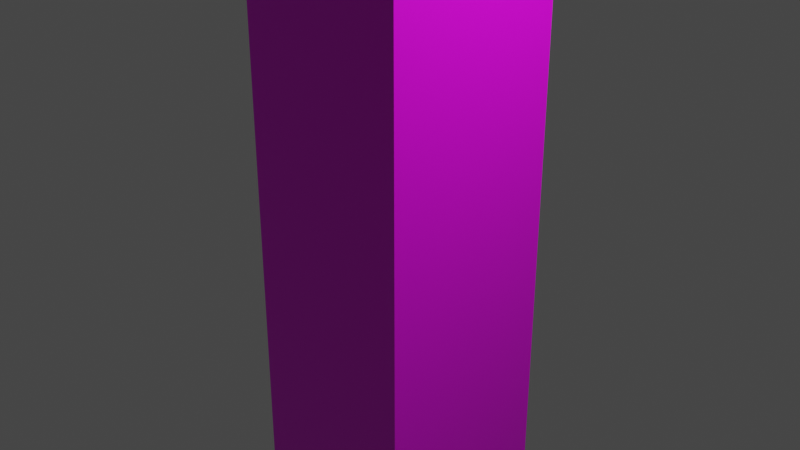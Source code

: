 # Source: scyscraper_001.blend  (saved by Blender 2.93.21; exported with 4.5.12 LTS)
import bpy
from mathutils import Matrix  # noqa: F401  (used for matrix-valued properties, if any)

bpy.ops.wm.read_factory_settings(use_empty=True)
scene = bpy.context.scene
scene.name = 'Scene'

# ---- collections
col_collection = bpy.data.collections.new('Collection'); scene.collection.children.link(col_collection)

# ---- images (referenced by path relative to the original .blend; pixels are not part of the script)
import os
ASSET_DIR = os.environ.get("B2B_ASSET_DIR", "")  # directory of the original .blend (textures are referenced by path, not embedded)
HERE = os.path.dirname(os.path.abspath(__file__))  # packed textures are extracted next to this script under _unpacked/

def load_image(name, relpath, width, height, colorspace="sRGB"):
    """Load a texture the original file referenced (path relative to the .blend, or extracted next to this script)."""
    p = next((c for c in (os.path.join(HERE, relpath), os.path.join(ASSET_DIR, relpath)) if relpath and os.path.exists(c)), "")
    if p:
        img = bpy.data.images.load(p, check_existing=True)
        img.name = name
    else:  # same state as the original file: an image datablock whose file is absent (Cycles renders it pink)
        img = bpy.data.images.new(name, width, height)
        img.source = "FILE"
        img.filepath = "//" + (relpath or name)
    img.colorspace_settings.name = colorspace
    return img
img_building_conspept_art_1_kopio_png = load_image('Building Conspept art 1 kopio.png', 'Building Conspept art 1 kopio.png', 1024, 1024, 'sRGB')

# ---- materials (node trees are filled in below, after node groups)
mat_material = bpy.data.materials.new('Material')
mat_material.alpha_threshold = 0.0
mat_material.use_transparent_shadow = False
mat_material.line_color = (0.0, 0.0, 0.0, 1.0)

# ---- material node trees
mat_material.use_nodes = True; mat_material.node_tree.nodes.clear()
_N = mat_material.node_tree.nodes; _L = mat_material.node_tree.links
n0 = _N.new('ShaderNodeOutputMaterial'); n0.name = 'Material Output'; n0.location = (300, 300)
n1 = _N.new('ShaderNodeBsdfPrincipled'); n1.name = 'Principled BSDF'; n1.location = (10, 300)
n1.distribution = 'GGX'
n1.subsurface_method = 'BURLEY'
n1.inputs[2].default_value = 0.4
n1.inputs[3].default_value = 1.45
n1.inputs[27].default_value = (0.0, 0.0, 0.0, 1.0)
n1.inputs[28].default_value = 1.0
n2 = _N.new('ShaderNodeTexImage'); n2.name = 'Image Texture'; n2.location = (-280, 280)
n2.image = img_building_conspept_art_1_kopio_png
_L.new(n1.outputs[0], n0.inputs[0])
_L.new(n2.outputs[0], n1.inputs[0])
n0.is_active_output = True

# ---- world
world_world = bpy.data.worlds.new('World'); scene.world = world_world
world_world.use_nodes = True; world_world.node_tree.nodes.clear()
_N = world_world.node_tree.nodes; _L = world_world.node_tree.links
n0 = _N.new('ShaderNodeOutputWorld'); n0.name = 'World Output'; n0.location = (300, 300)
n1 = _N.new('ShaderNodeBackground'); n1.name = 'Background'; n1.location = (10, 300)
n1.inputs[0].default_value = (0.05088, 0.05088, 0.05088, 1.0)
_L.new(n1.outputs[0], n0.inputs[0])
n0.is_active_output = True
world_world.color = (0.05088, 0.05088, 0.05088)
world_world.use_sun_shadow = False
world_world.sun_shadow_jitter_overblur = 0.0

# ---- cameras
cam_camera = bpy.data.cameras.new('Camera')
cam_camera.clip_end = 100.0
cam_camera.ortho_scale = 7.314

# ---- lights
light_light = bpy.data.lights.new('Light', 'POINT')
light_light.transmission_factor = 0.0
light_light.energy = 1000.0
light_light.shadow_soft_size = 0.1
light_light.shadow_maximum_resolution = 0.006
light_light.use_absolute_resolution = True

# ---- meshes
me_cube = bpy.data.meshes.new('Cube')
me_cube.from_pydata([(0.822, 0.8099, 0.9704), (1.0, 1.0, -1.0), (0.8171, -0.7997, 0.9704), (1.0, -1.0, -1.0), (-0.8312, 0.8201, 0.9704), (-1.0, 1.0, -1.0), (-0.832, -0.793, 0.9704), (-1.0, -1.0, -1.0), (1.0, -1.0, 1.0), (-1.0, -1.0, 1.0), (1.0, 1.0, 1.0), (-1.0, 1.0, 1.0), (0.8404, -0.8404, 1.0), (-0.8404, -0.8404, 1.0), (0.8404, 0.8404, 1.0), (-0.8404, 0.8404, 1.0)], [], [(0, 4, 6, 2), (3, 8, 9, 7), (7, 9, 11, 5), (5, 1, 3, 7), (1, 10, 8, 3), (5, 11, 10, 1), (12, 13, 9, 8), (14, 12, 8, 10), (13, 15, 11, 9), (15, 14, 10, 11), (2, 6, 13, 12), (0, 2, 12, 14), (6, 4, 15, 13), (4, 0, 14, 15)])
_uv = me_cube.uv_layers.new(name='UVMap')
_uv.uv.foreach_set('vector', [0.8632, 0.5133, 0.8637, 0.6475, 0.7626, 0.649, 0.7624, 0.5132, 0.7185, 0.166, 0.7185, 0.7911, 0.597, 0.7913, 0.594, 0.1662, 0.2519, 0.1639, 0.2497, 0.7901, 0.1269, 0.7909, 0.1262, 0.166, 0.6095, 0.8047, 0.8044, 0.8075, 0.8044, 0.9979, 0.6126, 0.9979, 0.5613, 0.166, 0.5602, 0.7909, 0.4386, 0.7909, 0.4377, 0.1643, 0.4066, 0.1667, 0.4079, 0.7916, 0.2835, 0.7912, 0.2814, 0.1655, 0.7594, 0.5085, 0.7588, 0.6543, 0.7504, 0.667, 0.75, 0.4985, 0.8673, 0.5084, 0.7594, 0.5085, 0.75, 0.4985, 0.8755, 0.4976, 0.7588, 0.6543, 0.8676, 0.6551, 0.8758, 0.6667, 0.7504, 0.667, 0.8676, 0.6551, 0.8673, 0.5084, 0.8755, 0.4976, 0.8758, 0.6667, 0.7624, 0.5132, 0.7626, 0.649, 0.7588, 0.6543, 0.7594, 0.5085, 0.8632, 0.5133, 0.7624, 0.5132, 0.7594, 0.5085, 0.8673, 0.5084, 0.7626, 0.649, 0.8637, 0.6475, 0.8676, 0.6551, 0.7588, 0.6543, 0.8637, 0.6475, 0.8632, 0.5133, 0.8673, 0.5084, 0.8676, 0.6551])
me_cube.materials.append(mat_material)
me_cube.use_remesh_preserve_volume = False
me_cube.use_remesh_preserve_attributes = False
me_cube.use_mirror_vertex_groups = False
me_cube.update()

# ---- objects
ob_cube = bpy.data.objects.new('Cube', me_cube)
ob_light = bpy.data.objects.new('Light', light_light)
ob_camera = bpy.data.objects.new('Camera', cam_camera)

# ---- transforms, parenting, visibility, modifiers, constraints
ob_cube.location = (0.0, 0.0, 0.0)
ob_cube.scale = (1.0, 1.0, 3.75)
ob_cube.lock_rotations_4d = False
ob_cube.empty_display_type = 'ARROWS'
ob_cube.lineart.crease_threshold = 0.0
ob_light.location = (4.076, 1.005, 5.904)
ob_light.rotation_euler = (0.6503, 0.05522, 1.866)
ob_light.lock_rotations_4d = False
ob_light.empty_display_type = 'ARROWS'
ob_light.color = (0.0, 0.0, 0.0, 0.0)
ob_light.lineart.crease_threshold = 0.0
ob_camera.location = (7.359, -6.926, 4.958)
ob_camera.rotation_euler = (1.109, 0.0, 0.8149)
ob_camera.lock_rotations_4d = False
ob_camera.empty_display_type = 'ARROWS'
ob_camera.color = (0.0, 0.0, 0.0, 0.0)
ob_camera.display_type = 'WIRE'
ob_camera.lineart.crease_threshold = 0.0

# ---- collection membership
col_collection.objects.link(ob_cube)
col_collection.objects.link(ob_light)
col_collection.objects.link(ob_camera)

# ---- scene / render settings (as saved in the file)
scene.camera = ob_camera
scene.frame_start = 1; scene.frame_end = 250; scene.frame_set(1)
scene.render.engine = 'BLENDER_EEVEE_NEXT'
scene.cycles.use_denoising = False
scene.cycles.samples = 128
scene.cycles.sampling_pattern = 'TABULATED_SOBOL'
scene.cycles.use_adaptive_sampling = False
scene.cycles.use_light_tree = False
scene.view_settings.view_transform = 'Filmic'
bpy.context.view_layer.update()
